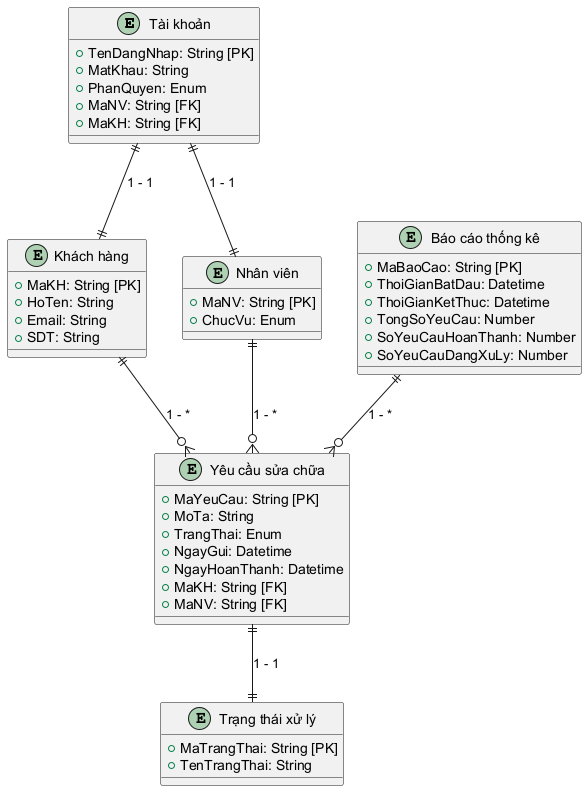

The diagram above was rendered by PlantUML. Its source (embedded in the PNG):
@startuml

entity "Tài khoản" as TaiKhoan {
    +TenDangNhap: String [PK]
    +MatKhau: String
    +PhanQuyen: Enum
    +MaNV: String [FK]
    +MaKH: String [FK]
}

entity "Khách hàng" as KhachHang {
    +MaKH: String [PK]
    +HoTen: String
    +Email: String
    +SDT: String
}

entity "Nhân viên" as NhanVien {
    +MaNV: String [PK]
    +ChucVu: Enum
}

entity "Yêu cầu sửa chữa" as YeuCauSuaChua {
    +MaYeuCau: String [PK]
    +MoTa: String
    +TrangThai: Enum
    +NgayGui: Datetime
    +NgayHoanThanh: Datetime
    +MaKH: String [FK]
    +MaNV: String [FK]
}

entity "Báo cáo thống kê" as BaoCaoThongKe {
    +MaBaoCao: String [PK]
    +ThoiGianBatDau: Datetime
    +ThoiGianKetThuc: Datetime
    +TongSoYeuCau: Number
    +SoYeuCauHoanThanh: Number
    +SoYeuCauDangXuLy: Number
}

entity "Trạng thái xử lý" as TrangThai {
    +MaTrangThai: String [PK]
    +TenTrangThai: String
}

TaiKhoan ||--|| KhachHang : "1 - 1"
TaiKhoan ||--|| NhanVien : "1 - 1"
KhachHang ||--o{ YeuCauSuaChua : "1 - *"
NhanVien ||--o{ YeuCauSuaChua : "1 - *"
YeuCauSuaChua ||--|| TrangThai : "1 - 1"
BaoCaoThongKe ||--o{ YeuCauSuaChua : "1 - *"

@enduml